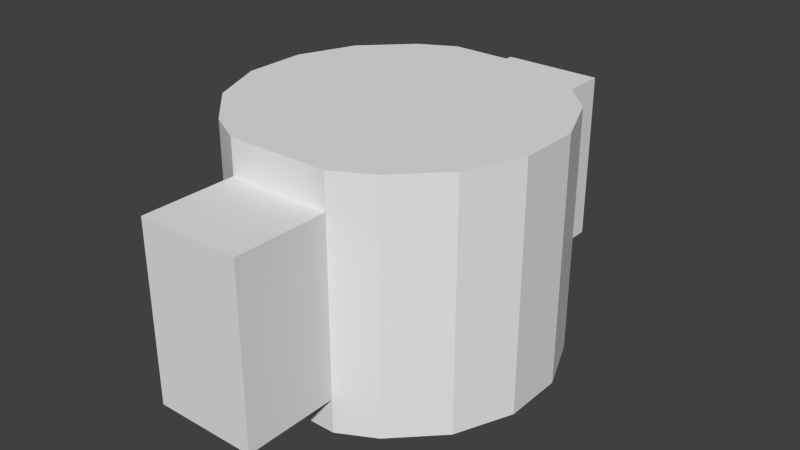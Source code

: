 # Source: patch.blend  (saved by Blender 2.76.0; exported with 4.5.12 LTS)
import bpy
from mathutils import Matrix  # noqa: F401  (used for matrix-valued properties, if any)

bpy.ops.wm.read_factory_settings(use_empty=True)
scene = bpy.context.scene
scene.name = 'Scene'

# ---- collections
col_collection_1 = bpy.data.collections.new('Collection 1'); scene.collection.children.link(col_collection_1)

# ---- world
world_world = bpy.data.worlds.new('World'); scene.world = world_world
world_world.color = (0.05088, 0.05088, 0.05088)
world_world.use_sun_shadow = False
world_world.sun_shadow_jitter_overblur = 0.0
world_world.cycles.sampling_method = 'MANUAL'
world_world.cycles.sample_map_resolution = 256

# ---- meshes
me_cylinder_1259 = bpy.data.meshes.new('Cylinder.1259')
me_cylinder_1259.from_pydata([(0.02846, 0.08296, 0.01907), (0.02846, 0.08296, 0.1349), (0.04831, 0.07222, 0.01907), (0.04831, 0.07222, 0.1349), (0.07227, 0.04823, 0.01907), (0.07227, 0.04823, 0.1349), (0.08523, 0.0169, 0.01907), (0.08523, 0.0169, 0.1349), (0.08521, -0.017, 0.01907), (0.08521, -0.017, 0.1349), (0.07222, -0.04831, 0.01907), (0.07222, -0.04831, 0.1349), (0.04823, -0.07227, 0.01907), (0.04823, -0.07227, 0.1349), (0.0283, -0.08298, 0.01907), (0.0283, -0.08298, 0.1349), (-0.02846, -0.08296, 0.01907), (-0.02846, -0.08296, 0.1349), (-0.04831, -0.07222, 0.01907), (-0.04831, -0.07222, 0.1349), (-0.07227, -0.04823, 0.01907), (-0.07227, -0.04823, 0.1349), (-0.08523, -0.0169, 0.01907), (-0.08523, -0.0169, 0.1349), (-0.08521, 0.017, 0.01907), (-0.08521, 0.017, 0.1349), (-0.07222, 0.04831, 0.01907), (-0.07222, 0.04831, 0.1349), (-0.04823, 0.07227, 0.01907), (-0.04823, 0.07227, 0.1349), (-0.0283, 0.08298, 0.01907), (-0.0283, 0.08298, 0.1349), (0.02846, 0.08296, 0.1156), (0.04831, 0.07222, 0.1156), (0.07227, 0.04823, 0.1156), (0.08523, 0.0169, 0.1156), (0.08521, -0.017, 0.1156), (0.07222, -0.04831, 0.1156), (0.04823, -0.07227, 0.1156), (0.0283, -0.08298, 0.1156), (-0.02846, -0.08296, 0.1156), (-0.04831, -0.07222, 0.1156), (-0.07227, -0.04823, 0.1156), (-0.08523, -0.0169, 0.1156), (-0.08521, 0.017, 0.1156), (-0.07222, 0.04831, 0.1156), (-0.04823, 0.07227, 0.1156), (-0.0283, 0.08298, 0.1156), (0.02846, 0.1351, 0.01907), (0.0283, -0.1351, 0.01907), (-0.02846, -0.1351, 0.01907), (-0.0283, 0.1351, 0.01907), (0.02846, 0.1351, 0.1156), (0.0283, -0.1351, 0.1156), (-0.02846, -0.1351, 0.1156), (-0.0283, 0.1351, 0.1156), (0.02846, 0.08296, 7.98e-05), (0.04831, 0.07222, 7.979e-05), (0.07227, 0.04823, 7.979e-05), (0.08523, 0.0169, 7.979e-05), (0.08521, -0.017, 7.979e-05), (0.07222, -0.04831, 7.979e-05), (0.04823, -0.07227, 7.979e-05), (0.0283, -0.08298, 7.98e-05), (-0.02846, -0.08296, 7.98e-05), (-0.04831, -0.07222, 7.979e-05), (-0.07227, -0.04823, 7.979e-05), (-0.08523, -0.0169, 7.979e-05), (-0.08521, 0.017, 7.979e-05), (-0.07222, 0.04831, 7.979e-05), (-0.04823, 0.07227, 7.979e-05), (-0.0283, 0.08298, 7.98e-05)], [], [(32, 1, 3, 33), (33, 3, 5, 34), (34, 5, 7, 35), (35, 7, 9, 36), (36, 9, 11, 37), (37, 11, 13, 38), (38, 13, 15, 39), (39, 15, 17, 40), (40, 17, 19, 41), (41, 19, 21, 42), (42, 21, 23, 43), (43, 23, 25, 44), (44, 25, 27, 45), (45, 27, 29, 46), (3, 1, 31, 29, 27, 25, 23, 21, 19, 17, 15, 13, 11, 9, 7, 5), (47, 31, 1, 32), (46, 29, 31, 47), (0, 2, 57, 56), (0, 32, 33, 2), (2, 33, 34, 4), (4, 34, 35, 6), (6, 35, 36, 8), (8, 36, 37, 10), (10, 37, 38, 12), (12, 38, 39, 14), (39, 40, 54, 53), (16, 40, 41, 18), (18, 41, 42, 20), (20, 42, 43, 22), (22, 43, 44, 24), (24, 44, 45, 26), (26, 45, 46, 28), (47, 32, 52, 55), (28, 46, 47, 30), (49, 53, 54, 50), (51, 55, 52, 48), (32, 0, 48, 52), (0, 30, 51, 48), (30, 47, 55, 51), (40, 16, 50, 54), (16, 14, 49, 50), (14, 39, 53, 49), (56, 57, 58, 59, 60, 61, 62, 63, 64, 65, 66, 67, 68, 69, 70, 71), (14, 16, 64, 63), (20, 22, 67, 66), (4, 6, 59, 58), (26, 28, 70, 69), (10, 12, 62, 61), (16, 18, 65, 64), (22, 24, 68, 67), (6, 8, 60, 59), (28, 30, 71, 70), (12, 14, 63, 62), (18, 20, 66, 65), (2, 4, 58, 57), (24, 26, 69, 68), (8, 10, 61, 60), (30, 0, 56, 71)])
_uv = me_cylinder_1259.uv_layers.new(name='UVMap')
_uv.uv.foreach_set('vector', [0.7938, 0.9044, 0.7938, 0.9964, 0.7597, 0.9964, 0.7597, 0.9044, 0.7597, 0.9044, 0.7597, 0.9964, 0.6731, 0.9964, 0.6731, 0.9044, 0.6731, 0.9044, 0.6731, 0.9964, 0.56, 0.9964, 0.56, 0.9044, 0.56, 0.9044, 0.56, 0.9964, 0.4377, 0.9964, 0.4377, 0.9044, 0.4377, 0.9044, 0.4377, 0.9964, 0.3246, 0.9964, 0.3246, 0.9044, 0.3246, 0.9044, 0.3246, 0.9964, 0.2382, 0.9964, 0.2382, 0.9044, 0.2382, 0.9044, 0.2382, 0.9964, 0.2042, 0.9964, 0.2042, 0.9044, 0.304, 0.9097, 0.304, 0.9973, 0.1943, 0.9973, 0.1943, 0.9097, 0.2042, 0.9044, 0.2042, 0.9964, 0.2383, 0.9964, 0.2383, 0.9044, 0.2383, 0.9044, 0.2383, 0.9964, 0.3249, 0.9964, 0.3249, 0.9044, 0.3249, 0.9044, 0.3249, 0.9964, 0.438, 0.9964, 0.438, 0.9044, 0.438, 0.9044, 0.438, 0.9964, 0.5604, 0.9964, 0.5604, 0.9044, 0.5604, 0.9044, 0.5604, 0.9964, 0.6734, 0.9964, 0.6734, 0.9044, 0.6734, 0.9044, 0.6734, 0.9964, 0.7599, 0.9964, 0.7599, 0.9044, 0.8798, 0.3351, 0.8396, 0.3569, 0.7247, 0.3569, 0.6843, 0.3352, 0.6358, 0.2867, 0.6095, 0.2233, 0.6094, 0.1547, 0.6357, 0.09126, 0.6842, 0.0427, 0.7244, 0.02095, 0.8393, 0.02091, 0.8796, 0.04259, 0.9282, 0.0911, 0.9545, 0.1545, 0.9545, 0.2231, 0.9283, 0.2866, 0.6975, 0.9108, 0.6975, 0.9984, 0.8072, 0.9984, 0.8072, 0.9108, 0.7599, 0.9044, 0.7599, 0.9964, 0.7938, 0.9964, 0.7938, 0.9044, 0.7938, 0.5396, 0.7597, 0.5396, 0.7597, 0.4432, 0.7938, 0.4432, 0.7938, 0.5396, 0.7938, 0.9044, 0.7597, 0.9044, 0.7597, 0.5396, 0.7597, 0.5396, 0.7597, 0.9044, 0.6731, 0.9044, 0.6731, 0.5396, 0.6731, 0.5396, 0.6731, 0.9044, 0.56, 0.9044, 0.56, 0.5396, 0.56, 0.5396, 0.56, 0.9044, 0.4377, 0.9044, 0.4377, 0.5396, 0.4377, 0.5396, 0.4377, 0.9044, 0.3246, 0.9044, 0.3246, 0.5396, 0.3246, 0.5396, 0.3246, 0.9044, 0.2382, 0.9044, 0.2382, 0.5396, 0.2382, 0.5396, 0.2382, 0.9044, 0.2042, 0.9044, 0.2042, 0.5396, 0.9629, 0.8988, 0.8783, 0.8989, 0.8783, 0.8212, 0.9629, 0.8211, 0.2042, 0.5396, 0.2042, 0.9044, 0.2383, 0.9044, 0.2383, 0.5396, 0.2383, 0.5396, 0.2383, 0.9044, 0.3249, 0.9044, 0.3249, 0.5396, 0.3249, 0.5396, 0.3249, 0.9044, 0.438, 0.9044, 0.438, 0.5396, 0.438, 0.5396, 0.438, 0.9044, 0.5604, 0.9044, 0.5604, 0.5396, 0.5604, 0.5396, 0.5604, 0.9044, 0.6734, 0.9044, 0.6734, 0.5396, 0.6734, 0.5396, 0.6734, 0.9044, 0.7599, 0.9044, 0.7599, 0.5396, 0.01256, 0.8236, 0.09675, 0.8236, 0.09675, 0.9008, 0.01256, 0.9009, 0.7599, 0.5396, 0.7599, 0.9044, 0.7938, 0.9044, 0.7938, 0.5396, 0.08498, 0.5628, 0.08498, 0.7857, 0.01068, 0.7857, 0.01068, 0.5628, 0.9887, 0.5283, 0.9887, 0.8931, 0.8233, 0.8931, 0.8233, 0.5283, 0.8231, 0.893, 0.8231, 0.5283, 0.9889, 0.5283, 0.9889, 0.893, 0.9663, 0.5206, 0.8773, 0.5206, 0.8773, 0.6023, 0.9663, 0.6022, 0.8232, 0.5283, 0.8232, 0.893, 0.989, 0.893, 0.989, 0.5283, 0.1785, 0.8907, 0.1785, 0.5259, 0.005638, 0.5259, 0.005638, 0.8907, 0.877, 0.6015, 0.966, 0.6015, 0.966, 0.5198, 0.877, 0.5199, 0.1784, 0.5259, 0.1784, 0.8907, 0.005546, 0.8907, 0.005546, 0.5259, 0.3225, 0.4117, 0.3693, 0.3863, 0.4258, 0.3298, 0.4564, 0.2559, 0.4564, 0.1759, 0.4257, 0.102, 0.3691, 0.0455, 0.3221, 0.02024, 0.1882, 0.02028, 0.1414, 0.04562, 0.08488, 0.1022, 0.05432, 0.1761, 0.05436, 0.2561, 0.085, 0.3299, 0.1416, 0.3865, 0.1886, 0.4117, 0.2924, 0.5397, 0.2034, 0.5397, 0.2034, 0.4429, 0.2924, 0.4429, 0.3249, 0.5396, 0.438, 0.5396, 0.438, 0.4432, 0.3249, 0.4432, 0.6731, 0.5396, 0.56, 0.5396, 0.56, 0.4432, 0.6731, 0.4432, 0.6734, 0.5396, 0.7599, 0.5396, 0.7599, 0.4432, 0.6734, 0.4432, 0.3246, 0.5396, 0.2382, 0.5396, 0.2382, 0.4432, 0.3246, 0.4432, 0.2042, 0.5396, 0.2383, 0.5396, 0.2383, 0.4432, 0.2042, 0.4432, 0.438, 0.5396, 0.5604, 0.5396, 0.5604, 0.4432, 0.438, 0.4432, 0.56, 0.5396, 0.4377, 0.5396, 0.4377, 0.4432, 0.56, 0.4432, 0.7599, 0.5396, 0.7938, 0.5396, 0.7938, 0.4432, 0.7599, 0.4432, 0.2382, 0.5396, 0.2042, 0.5396, 0.2042, 0.4432, 0.2382, 0.4432, 0.2383, 0.5396, 0.3249, 0.5396, 0.3249, 0.4432, 0.2383, 0.4432, 0.7597, 0.5396, 0.6731, 0.5396, 0.6731, 0.4432, 0.7597, 0.4432, 0.5604, 0.5396, 0.6734, 0.5396, 0.6734, 0.4432, 0.5604, 0.4432, 0.4377, 0.5396, 0.3246, 0.5396, 0.3246, 0.4432, 0.4377, 0.4432, 0.7939, 0.5402, 0.7049, 0.5402, 0.7049, 0.4436, 0.7939, 0.4436])
me_cylinder_1259.use_remesh_preserve_volume = False
me_cylinder_1259.use_remesh_preserve_attributes = False
me_cylinder_1259.use_mirror_vertex_groups = False
me_cylinder_1259.update()

# ---- objects
ob_patch_mesh = bpy.data.objects.new('patch.mesh', me_cylinder_1259)

# ---- transforms, parenting, visibility, modifiers, constraints
ob_patch_mesh.location = (0.0, 0.0, 0.0)
ob_patch_mesh.lineart.crease_threshold = 0.0

# ---- collection membership
col_collection_1.objects.link(ob_patch_mesh)

# ---- scene / render settings (as saved in the file)
scene.frame_start = 1; scene.frame_end = 2; scene.frame_set(1)
scene.render.engine = 'BLENDER_EEVEE_NEXT'
scene.render.resolution_percentage = 50
scene.render.dither_intensity = 0.0
scene.cycles.use_denoising = False
scene.cycles.samples = 10
scene.cycles.sampling_pattern = 'TABULATED_SOBOL'
scene.cycles.light_sampling_threshold = 0.0
scene.cycles.use_adaptive_sampling = False
scene.cycles.use_light_tree = False
scene.cycles.blur_glossy = 0.0
scene.cycles.pixel_filter_type = 'GAUSSIAN'
scene.cycles.sample_clamp_indirect = 0.0
scene.view_settings.view_transform = 'Standard'
bpy.context.view_layer.update()

# ---- added for rendering (the .blend has no active camera and no usable light): camera, sun
cam_auto = bpy.data.cameras.new('AutoCamera')
cam_auto.lens = 50.0
cam_auto.sensor_width = 36.0
cam_auto.clip_end = 1000.0
ob_auto_camera = bpy.data.objects.new('AutoCamera', cam_auto)
scene.collection.objects.link(ob_auto_camera)
ob_auto_camera.location = (0.320804, -0.384965, 0.324142)
ob_auto_camera.rotation_euler = (1.09748, -7.21219e-08, 0.694738)
scene.camera = ob_auto_camera
light_auto_sun = bpy.data.lights.new('AutoSun', 'SUN')
light_auto_sun.energy = 3.0
light_auto_sun.angle = 0.0523599
ob_auto_sun = bpy.data.objects.new('AutoSun', light_auto_sun)
scene.collection.objects.link(ob_auto_sun)
ob_auto_sun.rotation_euler = (0.872665, 0.174533, 0.523599)
bpy.context.view_layer.update()
